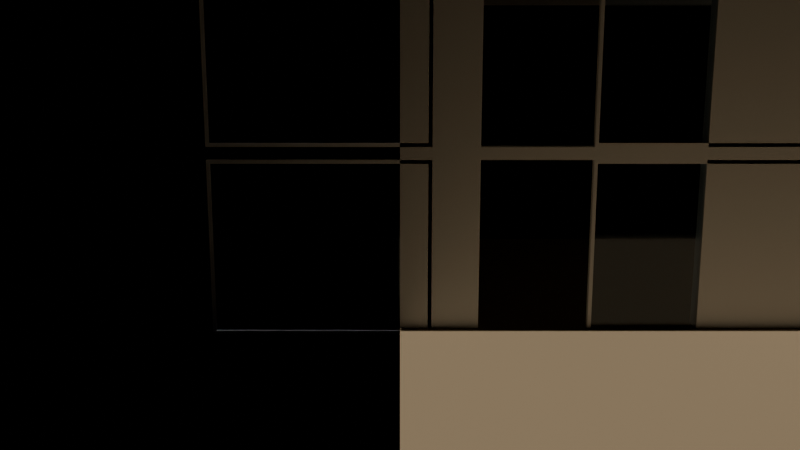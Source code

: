 # Source: e2673_after.blend  (saved by Blender 5.2.44; exported with 4.5.12 LTS)
import bpy
from mathutils import Matrix  # noqa: F401  (used for matrix-valued properties, if any)

bpy.ops.wm.read_factory_settings(use_empty=True)
scene = bpy.context.scene
scene.name = 'Scene'

# ---- materials (node trees are filled in below, after node groups)
mat_hormigon = bpy.data.materials.new('Hormigon')
mat_marco_negro = bpy.data.materials.new('Marco_Negro')
mat_vidrio_templado = bpy.data.materials.new('Vidrio_Templado')
mat_cesped = bpy.data.materials.new('Cesped')

# ---- material node trees
mat_hormigon.use_nodes = True; mat_hormigon.node_tree.nodes.clear()
_N = mat_hormigon.node_tree.nodes; _L = mat_hormigon.node_tree.links
n0 = _N.new('ShaderNodeBsdfPrincipled'); n0.name = 'Principled BSDF'; n0.location = (-200, 100)
n0.inputs[3].default_value = 1.45
n0.inputs[10].default_value = 0.005
n1 = _N.new('ShaderNodeOutputMaterial'); n1.name = 'Material Output'; n1.location = (200, 100)
_L.new(n0.outputs[0], n1.inputs[0])
n1.is_active_output = True
mat_marco_negro.use_nodes = True; mat_marco_negro.node_tree.nodes.clear()
_N = mat_marco_negro.node_tree.nodes; _L = mat_marco_negro.node_tree.links
n0 = _N.new('ShaderNodeBsdfPrincipled'); n0.name = 'Principled BSDF'; n0.location = (-200, 100)
n0.inputs[3].default_value = 1.45
n0.inputs[10].default_value = 0.005
n1 = _N.new('ShaderNodeOutputMaterial'); n1.name = 'Material Output'; n1.location = (200, 100)
_L.new(n0.outputs[0], n1.inputs[0])
n1.is_active_output = True
mat_vidrio_templado.use_nodes = True; mat_vidrio_templado.node_tree.nodes.clear()
_N = mat_vidrio_templado.node_tree.nodes; _L = mat_vidrio_templado.node_tree.links
n0 = _N.new('ShaderNodeBsdfPrincipled'); n0.name = 'Principled BSDF'; n0.location = (-200, 100)
n0.inputs[0].default_value = (0.7, 0.85, 1.0, 1.0)
n0.inputs[2].default_value = 0.05
n0.inputs[3].default_value = 1.45
n0.inputs[10].default_value = 0.005
n0.inputs[18].default_value = 1.0
n1 = _N.new('ShaderNodeOutputMaterial'); n1.name = 'Material Output'; n1.location = (200, 100)
_L.new(n0.outputs[0], n1.inputs[0])
n1.is_active_output = True
mat_cesped.use_nodes = True; mat_cesped.node_tree.nodes.clear()
_N = mat_cesped.node_tree.nodes; _L = mat_cesped.node_tree.links
n0 = _N.new('ShaderNodeBsdfPrincipled'); n0.name = 'Principled BSDF'; n0.location = (-200, 100)
n0.inputs[0].default_value = (0.25, 0.18, 0.1, 1.0)
n0.inputs[2].default_value = 0.9
n0.inputs[3].default_value = 1.45
n0.inputs[10].default_value = 0.005
n1 = _N.new('ShaderNodeOutputMaterial'); n1.name = 'Material Output'; n1.location = (200, 100)
_L.new(n0.outputs[0], n1.inputs[0])
n1.is_active_output = True

# ---- cameras
cam_camarafachada = bpy.data.cameras.new('CamaraFachada')
cam_camarafachada.lens = 35.0

# ---- lights
light_luzsol = bpy.data.lights.new('LuzSol', 'SUN')
light_luzsol.energy = 3.0
light_luzsol.shadow_soft_size = 0.25

# ---- meshes
me_murofachada_cuerpo_mesh = bpy.data.meshes.new('MuroFachada_Cuerpo_mesh')
me_murofachada_cuerpo_mesh.from_pydata([(0.0, 0.0, 0.0), (12.0, 0.0, 0.0), (12.0, 0.3, 0.0), (0.0, 0.3, 0.0), (0.0, 0.0, 6.0), (12.0, 0.0, 6.0), (12.0, 0.3, 6.0), (0.0, 0.3, 6.0), (1.25, 0.0, 0.1), (4.75, 0.0, 0.1), (1.25, 0.0, 2.9), (1.25, 0.0, 3.1), (1.25, 0.0, 5.9), (4.75, 0.0, 5.9), (4.75, 0.0, 3.1), (4.75, 0.0, 2.9), (1.25, 0.3, 0.1), (1.25, 0.3, 2.9), (1.25, 0.3, 3.1), (4.75, 0.3, 3.1), (4.75, 0.3, 2.9), (4.75, 0.3, 0.1), (4.667, 0.3, 2.9), (4.667, 0.3, 3.1), (1.25, 0.3, 5.9), (4.75, 0.3, 5.9)], [], [(0, 1, 2, 3), (4, 5, 6, 7), (12, 4, 0, 8, 10, 15, 14, 11), (8, 0, 1, 5, 4, 12, 13, 14, 15, 9), (1, 2, 6, 5), (18, 23, 22, 17, 16, 3, 7, 24), (20, 22, 23, 19, 25, 24, 7, 6, 2, 3, 16, 21), (3, 0, 4, 7), (9, 8, 16, 21), (15, 10, 17, 22, 20), (15, 20, 21, 9), (10, 8, 16, 17), (14, 11, 18, 23, 19), (13, 12, 24, 25), (19, 14, 13, 25), (12, 11, 18, 24)])
me_murofachada_cuerpo_mesh.materials.append(mat_hormigon)
me_murofachada_cuerpo_mesh.materials.append(None)
me_murofachada_cuerpo_mesh.update()
me_cubierta_cuerpo_mesh = bpy.data.meshes.new('Cubierta_Cuerpo_mesh')
me_cubierta_cuerpo_mesh.from_pydata([(0.0, 0.0, 6.0), (12.0, 0.0, 6.0), (12.0, 8.0, 6.0), (0.0, 8.0, 6.0), (0.0, 0.0, 6.25), (12.0, 0.0, 6.25), (12.0, 8.0, 6.25), (0.0, 8.0, 6.25)], [], [(0, 1, 2, 3), (4, 5, 6, 7), (0, 1, 5, 4), (1, 2, 6, 5), (2, 3, 7, 6), (3, 0, 4, 7)])
me_cubierta_cuerpo_mesh.materials.append(mat_hormigon)
me_cubierta_cuerpo_mesh.update()
me_petofrente_cuerpo_mesh = bpy.data.meshes.new('PetoFrente_Cuerpo_mesh')
me_petofrente_cuerpo_mesh.from_pydata([(0.0, 0.0, 0.0), (12.0, 0.0, 0.0), (12.0, 0.2, 0.0), (0.0, 0.2, 0.0), (0.0, 0.0, 0.4), (12.0, 0.0, 0.4), (12.0, 0.2, 0.4), (0.0, 0.2, 0.4)], [], [(0, 1, 2, 3), (4, 5, 6, 7), (0, 1, 5, 4), (1, 2, 6, 5), (2, 3, 7, 6), (3, 0, 4, 7)])
me_petofrente_cuerpo_mesh.materials.append(mat_hormigon)
me_petofrente_cuerpo_mesh.update()
me_petoatras_cuerpo_mesh = bpy.data.meshes.new('PetoAtras_Cuerpo_mesh')
me_petoatras_cuerpo_mesh.from_pydata([(0.0, 0.0, 0.0), (12.0, 0.0, 0.0), (12.0, 0.2, 0.0), (0.0, 0.2, 0.0), (0.0, 0.0, 0.5), (12.0, 0.0, 0.5), (12.0, 0.2, 0.5), (0.0, 0.2, 0.5)], [], [(0, 1, 2, 3), (4, 5, 6, 7), (0, 1, 5, 4), (1, 2, 6, 5), (2, 3, 7, 6), (3, 0, 4, 7)])
me_petoatras_cuerpo_mesh.materials.append(mat_hormigon)
me_petoatras_cuerpo_mesh.update()
me_petoizq_cuerpo_mesh = bpy.data.meshes.new('PetoIzq_Cuerpo_mesh')
me_petoizq_cuerpo_mesh.from_pydata([(0.0, 0.0, 0.0), (7.8, 0.0, 0.0), (7.8, 0.2, 0.0), (0.0, 0.2, 0.0), (0.0, 0.0, 0.5), (7.8, 0.0, 0.5), (7.8, 0.2, 0.5), (0.0, 0.2, 0.5)], [], [(0, 1, 2, 3), (4, 5, 6, 7), (0, 1, 5, 4), (1, 2, 6, 5), (2, 3, 7, 6), (3, 0, 4, 7)])
me_petoizq_cuerpo_mesh.materials.append(mat_hormigon)
me_petoizq_cuerpo_mesh.update()
me_petoder_cuerpo_mesh = bpy.data.meshes.new('PetoDer_Cuerpo_mesh')
me_petoder_cuerpo_mesh.from_pydata([(0.0, 0.0, 0.0), (7.8, 0.0, 0.0), (7.8, 0.2, 0.0), (0.0, 0.2, 0.0), (0.0, 0.0, 0.5), (7.8, 0.0, 0.5), (7.8, 0.2, 0.5), (0.0, 0.2, 0.5)], [], [(0, 1, 2, 3), (4, 5, 6, 7), (0, 1, 5, 4), (1, 2, 6, 5), (2, 3, 7, 6), (3, 0, 4, 7)])
me_petoder_cuerpo_mesh.materials.append(mat_hormigon)
me_petoder_cuerpo_mesh.update()
me_ventana_0_jamba_izq_mesh = bpy.data.meshes.new('Ventana_0_Jamba_Izq_mesh')
me_ventana_0_jamba_izq_mesh.from_pydata([(0.0, 0.0, 0.0), (0.06, 0.0, 0.0), (0.06, 0.1, 0.0), (0.0, 0.1, 0.0), (0.0, 0.0, 2.8), (0.06, 0.0, 2.8), (0.06, 0.1, 2.8), (0.0, 0.1, 2.8)], [], [(0, 1, 2, 3), (4, 5, 6, 7), (0, 1, 5, 4), (1, 2, 6, 5), (2, 3, 7, 6), (3, 0, 4, 7)])
me_ventana_0_jamba_izq_mesh.materials.append(mat_marco_negro)
me_ventana_0_jamba_izq_mesh.update()
me_ventana_0_jamba_der_mesh = bpy.data.meshes.new('Ventana_0_Jamba_Der_mesh')
me_ventana_0_jamba_der_mesh.from_pydata([(0.0, 0.0, 0.0), (0.06, 0.0, 0.0), (0.06, 0.1, 0.0), (0.0, 0.1, 0.0), (0.0, 0.0, 2.8), (0.06, 0.0, 2.8), (0.06, 0.1, 2.8), (0.0, 0.1, 2.8)], [], [(0, 1, 2, 3), (4, 5, 6, 7), (0, 1, 5, 4), (1, 2, 6, 5), (2, 3, 7, 6), (3, 0, 4, 7)])
me_ventana_0_jamba_der_mesh.materials.append(mat_marco_negro)
me_ventana_0_jamba_der_mesh.update()
me_ventana_0_trav_inf_mesh = bpy.data.meshes.new('Ventana_0_Trav_Inf_mesh')
me_ventana_0_trav_inf_mesh.from_pydata([(0.0, 0.0, 0.0), (3.38, 0.0, 0.0), (3.38, 0.1, 0.0), (0.0, 0.1, 0.0), (0.0, 0.0, 0.06), (3.38, 0.0, 0.06), (3.38, 0.1, 0.06), (0.0, 0.1, 0.06)], [], [(0, 1, 2, 3), (4, 5, 6, 7), (0, 1, 5, 4), (1, 2, 6, 5), (2, 3, 7, 6), (3, 0, 4, 7)])
me_ventana_0_trav_inf_mesh.materials.append(mat_marco_negro)
me_ventana_0_trav_inf_mesh.update()
me_ventana_0_trav_sup_mesh = bpy.data.meshes.new('Ventana_0_Trav_Sup_mesh')
me_ventana_0_trav_sup_mesh.from_pydata([(0.0, 0.0, 0.0), (3.38, 0.0, 0.0), (3.38, 0.1, 0.0), (0.0, 0.1, 0.0), (0.0, 0.0, 0.06), (3.38, 0.0, 0.06), (3.38, 0.1, 0.06), (0.0, 0.1, 0.06)], [], [(0, 1, 2, 3), (4, 5, 6, 7), (0, 1, 5, 4), (1, 2, 6, 5), (2, 3, 7, 6), (3, 0, 4, 7)])
me_ventana_0_trav_sup_mesh.materials.append(mat_marco_negro)
me_ventana_0_trav_sup_mesh.update()
me_ventana_0_vidrio_1_1_mesh = bpy.data.meshes.new('Ventana_0_Vidrio_1_1_mesh')
me_ventana_0_vidrio_1_1_mesh.from_pydata([(0.0, 0.0, 0.0), (3.38, 0.0, 0.0), (3.38, 0.08, 0.0), (0.0, 0.08, 0.0), (0.0, 0.0, 2.68), (3.38, 0.0, 2.68), (3.38, 0.08, 2.68), (0.0, 0.08, 2.68)], [], [(0, 1, 2, 3), (4, 5, 6, 7), (0, 1, 5, 4), (1, 2, 6, 5), (2, 3, 7, 6), (3, 0, 4, 7)])
me_ventana_0_vidrio_1_1_mesh.materials.append(mat_vidrio_templado)
me_ventana_0_vidrio_1_1_mesh.update()
me_ventana_1_jamba_izq_mesh = bpy.data.meshes.new('Ventana_1_Jamba_Izq_mesh')
me_ventana_1_jamba_izq_mesh.from_pydata([(0.0, 0.0, 0.0), (0.06, 0.0, 0.0), (0.06, 0.1, 0.0), (0.0, 0.1, 0.0), (0.0, 0.0, 2.8), (0.06, 0.0, 2.8), (0.06, 0.1, 2.8), (0.0, 0.1, 2.8)], [], [(0, 1, 2, 3), (4, 5, 6, 7), (0, 1, 5, 4), (1, 2, 6, 5), (2, 3, 7, 6), (3, 0, 4, 7)])
me_ventana_1_jamba_izq_mesh.materials.append(mat_marco_negro)
me_ventana_1_jamba_izq_mesh.update()
me_ventana_1_jamba_der_mesh = bpy.data.meshes.new('Ventana_1_Jamba_Der_mesh')
me_ventana_1_jamba_der_mesh.from_pydata([(0.0, 0.0, 0.0), (0.06, 0.0, 0.0), (0.06, 0.1, 0.0), (0.0, 0.1, 0.0), (0.0, 0.0, 2.8), (0.06, 0.0, 2.8), (0.06, 0.1, 2.8), (0.0, 0.1, 2.8)], [], [(0, 1, 2, 3), (4, 5, 6, 7), (0, 1, 5, 4), (1, 2, 6, 5), (2, 3, 7, 6), (3, 0, 4, 7)])
me_ventana_1_jamba_der_mesh.materials.append(mat_marco_negro)
me_ventana_1_jamba_der_mesh.update()
me_ventana_1_trav_inf_mesh = bpy.data.meshes.new('Ventana_1_Trav_Inf_mesh')
me_ventana_1_trav_inf_mesh.from_pydata([(0.0, 0.0, 0.0), (3.38, 0.0, 0.0), (3.38, 0.1, 0.0), (0.0, 0.1, 0.0), (0.0, 0.0, 0.06), (3.38, 0.0, 0.06), (3.38, 0.1, 0.06), (0.0, 0.1, 0.06)], [], [(0, 1, 2, 3), (4, 5, 6, 7), (0, 1, 5, 4), (1, 2, 6, 5), (2, 3, 7, 6), (3, 0, 4, 7)])
me_ventana_1_trav_inf_mesh.materials.append(mat_marco_negro)
me_ventana_1_trav_inf_mesh.update()
me_ventana_1_trav_sup_mesh = bpy.data.meshes.new('Ventana_1_Trav_Sup_mesh')
me_ventana_1_trav_sup_mesh.from_pydata([(0.0, 0.0, 0.0), (3.38, 0.0, 0.0), (3.38, 0.1, 0.0), (0.0, 0.1, 0.0), (0.0, 0.0, 0.06), (3.38, 0.0, 0.06), (3.38, 0.1, 0.06), (0.0, 0.1, 0.06)], [], [(0, 1, 2, 3), (4, 5, 6, 7), (0, 1, 5, 4), (1, 2, 6, 5), (2, 3, 7, 6), (3, 0, 4, 7)])
me_ventana_1_trav_sup_mesh.materials.append(mat_marco_negro)
me_ventana_1_trav_sup_mesh.update()
me_ventana_1_vidrio_1_1_mesh = bpy.data.meshes.new('Ventana_1_Vidrio_1_1_mesh')
me_ventana_1_vidrio_1_1_mesh.from_pydata([(0.0, 0.0, 0.0), (3.38, 0.0, 0.0), (3.38, 0.08, 0.0), (0.0, 0.08, 0.0), (0.0, 0.0, 2.68), (3.38, 0.0, 2.68), (3.38, 0.08, 2.68), (0.0, 0.08, 2.68)], [], [(0, 1, 2, 3), (4, 5, 6, 7), (0, 1, 5, 4), (1, 2, 6, 5), (2, 3, 7, 6), (3, 0, 4, 7)])
me_ventana_1_vidrio_1_1_mesh.materials.append(mat_vidrio_templado)
me_ventana_1_vidrio_1_1_mesh.update()
me_ventana_2_jamba_izq_mesh = bpy.data.meshes.new('Ventana_2_Jamba_Izq_mesh')
me_ventana_2_jamba_izq_mesh.from_pydata([(0.0, 0.0, 0.0), (0.06, 0.0, 0.0), (0.06, 0.1, 0.0), (0.0, 0.1, 0.0), (0.0, 0.0, 2.8), (0.06, 0.0, 2.8), (0.06, 0.1, 2.8), (0.0, 0.1, 2.8)], [], [(0, 1, 2, 3), (4, 5, 6, 7), (0, 1, 5, 4), (1, 2, 6, 5), (2, 3, 7, 6), (3, 0, 4, 7)])
me_ventana_2_jamba_izq_mesh.materials.append(mat_marco_negro)
me_ventana_2_jamba_izq_mesh.update()
me_ventana_2_jamba_der_mesh = bpy.data.meshes.new('Ventana_2_Jamba_Der_mesh')
me_ventana_2_jamba_der_mesh.from_pydata([(0.0, 0.0, 0.0), (0.06, 0.0, 0.0), (0.06, 0.1, 0.0), (0.0, 0.1, 0.0), (0.0, 0.0, 2.8), (0.06, 0.0, 2.8), (0.06, 0.1, 2.8), (0.0, 0.1, 2.8)], [], [(0, 1, 2, 3), (4, 5, 6, 7), (0, 1, 5, 4), (1, 2, 6, 5), (2, 3, 7, 6), (3, 0, 4, 7)])
me_ventana_2_jamba_der_mesh.materials.append(mat_marco_negro)
me_ventana_2_jamba_der_mesh.update()
me_ventana_2_trav_inf_mesh = bpy.data.meshes.new('Ventana_2_Trav_Inf_mesh')
me_ventana_2_trav_inf_mesh.from_pydata([(0.0, 0.0, 0.0), (3.38, 0.0, 0.0), (3.38, 0.1, 0.0), (0.0, 0.1, 0.0), (0.0, 0.0, 0.06), (3.38, 0.0, 0.06), (3.38, 0.1, 0.06), (0.0, 0.1, 0.06)], [], [(0, 1, 2, 3), (4, 5, 6, 7), (0, 1, 5, 4), (1, 2, 6, 5), (2, 3, 7, 6), (3, 0, 4, 7)])
me_ventana_2_trav_inf_mesh.materials.append(mat_marco_negro)
me_ventana_2_trav_inf_mesh.update()
me_ventana_2_trav_sup_mesh = bpy.data.meshes.new('Ventana_2_Trav_Sup_mesh')
me_ventana_2_trav_sup_mesh.from_pydata([(0.0, 0.0, 0.0), (3.38, 0.0, 0.0), (3.38, 0.1, 0.0), (0.0, 0.1, 0.0), (0.0, 0.0, 0.06), (3.38, 0.0, 0.06), (3.38, 0.1, 0.06), (0.0, 0.1, 0.06)], [], [(0, 1, 2, 3), (4, 5, 6, 7), (0, 1, 5, 4), (1, 2, 6, 5), (2, 3, 7, 6), (3, 0, 4, 7)])
me_ventana_2_trav_sup_mesh.materials.append(mat_marco_negro)
me_ventana_2_trav_sup_mesh.update()
me_ventana_2_vidrio_1_1_mesh = bpy.data.meshes.new('Ventana_2_Vidrio_1_1_mesh')
me_ventana_2_vidrio_1_1_mesh.from_pydata([(0.0, 0.0, 0.0), (3.38, 0.0, 0.0), (3.38, 0.08, 0.0), (0.0, 0.08, 0.0), (0.0, 0.0, 2.68), (3.38, 0.0, 2.68), (3.38, 0.08, 2.68), (0.0, 0.08, 2.68)], [], [(0, 1, 2, 3), (4, 5, 6, 7), (0, 1, 5, 4), (1, 2, 6, 5), (2, 3, 7, 6), (3, 0, 4, 7)])
me_ventana_2_vidrio_1_1_mesh.materials.append(mat_vidrio_templado)
me_ventana_2_vidrio_1_1_mesh.update()
me_ventana_3_jamba_izq_mesh = bpy.data.meshes.new('Ventana_3_Jamba_Izq_mesh')
me_ventana_3_jamba_izq_mesh.from_pydata([(0.0, 0.0, 0.0), (0.06, 0.0, 0.0), (0.06, 0.1, 0.0), (0.0, 0.1, 0.0), (0.0, 0.0, 2.8), (0.06, 0.0, 2.8), (0.06, 0.1, 2.8), (0.0, 0.1, 2.8)], [], [(0, 1, 2, 3), (4, 5, 6, 7), (0, 1, 5, 4), (1, 2, 6, 5), (2, 3, 7, 6), (3, 0, 4, 7)])
me_ventana_3_jamba_izq_mesh.materials.append(mat_marco_negro)
me_ventana_3_jamba_izq_mesh.update()
me_ventana_3_jamba_der_mesh = bpy.data.meshes.new('Ventana_3_Jamba_Der_mesh')
me_ventana_3_jamba_der_mesh.from_pydata([(0.0, 0.0, 0.0), (0.06, 0.0, 0.0), (0.06, 0.1, 0.0), (0.0, 0.1, 0.0), (0.0, 0.0, 2.8), (0.06, 0.0, 2.8), (0.06, 0.1, 2.8), (0.0, 0.1, 2.8)], [], [(0, 1, 2, 3), (4, 5, 6, 7), (0, 1, 5, 4), (1, 2, 6, 5), (2, 3, 7, 6), (3, 0, 4, 7)])
me_ventana_3_jamba_der_mesh.materials.append(mat_marco_negro)
me_ventana_3_jamba_der_mesh.update()
me_ventana_3_trav_inf_mesh = bpy.data.meshes.new('Ventana_3_Trav_Inf_mesh')
me_ventana_3_trav_inf_mesh.from_pydata([(0.0, 0.0, 0.0), (3.38, 0.0, 0.0), (3.38, 0.1, 0.0), (0.0, 0.1, 0.0), (0.0, 0.0, 0.06), (3.38, 0.0, 0.06), (3.38, 0.1, 0.06), (0.0, 0.1, 0.06)], [], [(0, 1, 2, 3), (4, 5, 6, 7), (0, 1, 5, 4), (1, 2, 6, 5), (2, 3, 7, 6), (3, 0, 4, 7)])
me_ventana_3_trav_inf_mesh.materials.append(mat_marco_negro)
me_ventana_3_trav_inf_mesh.update()
me_ventana_3_trav_sup_mesh = bpy.data.meshes.new('Ventana_3_Trav_Sup_mesh')
me_ventana_3_trav_sup_mesh.from_pydata([(0.0, 0.0, 0.0), (3.38, 0.0, 0.0), (3.38, 0.1, 0.0), (0.0, 0.1, 0.0), (0.0, 0.0, 0.06), (3.38, 0.0, 0.06), (3.38, 0.1, 0.06), (0.0, 0.1, 0.06)], [], [(0, 1, 2, 3), (4, 5, 6, 7), (0, 1, 5, 4), (1, 2, 6, 5), (2, 3, 7, 6), (3, 0, 4, 7)])
me_ventana_3_trav_sup_mesh.materials.append(mat_marco_negro)
me_ventana_3_trav_sup_mesh.update()
me_ventana_3_vidrio_1_1_mesh = bpy.data.meshes.new('Ventana_3_Vidrio_1_1_mesh')
me_ventana_3_vidrio_1_1_mesh.from_pydata([(0.0, 0.0, 0.0), (3.38, 0.0, 0.0), (3.38, 0.08, 0.0), (0.0, 0.08, 0.0), (0.0, 0.0, 2.68), (3.38, 0.0, 2.68), (3.38, 0.08, 2.68), (0.0, 0.08, 2.68)], [], [(0, 1, 2, 3), (4, 5, 6, 7), (0, 1, 5, 4), (1, 2, 6, 5), (2, 3, 7, 6), (3, 0, 4, 7)])
me_ventana_3_vidrio_1_1_mesh.materials.append(mat_vidrio_templado)
me_ventana_3_vidrio_1_1_mesh.update()
me_suelo_cuerpo_mesh = bpy.data.meshes.new('Suelo_Cuerpo_mesh')
me_suelo_cuerpo_mesh.from_pydata([(0.0, 0.0, 0.0), (20.0, 0.0, 0.0), (20.0, 15.0, 0.0), (0.0, 15.0, 0.0), (0.0, 0.0, 0.3), (20.0, 0.0, 0.3), (20.0, 15.0, 0.3), (0.0, 15.0, 0.3)], [], [(0, 1, 2, 3), (4, 5, 6, 7), (0, 1, 5, 4), (1, 2, 6, 5), (2, 3, 7, 6), (3, 0, 4, 7)])
me_suelo_cuerpo_mesh.materials.append(mat_cesped)
me_suelo_cuerpo_mesh.update()

# ---- objects
ob_murofachada = bpy.data.objects.new('MuroFachada', None)
ob_murofachada_cuerpo = bpy.data.objects.new('MuroFachada_Cuerpo', me_murofachada_cuerpo_mesh)
ob_cubierta_cuerpo = bpy.data.objects.new('Cubierta_Cuerpo', me_cubierta_cuerpo_mesh)
ob_cubierta = bpy.data.objects.new('Cubierta', None)
ob_petofrente = bpy.data.objects.new('PetoFrente', None)
ob_petofrente_cuerpo = bpy.data.objects.new('PetoFrente_Cuerpo', me_petofrente_cuerpo_mesh)
ob_petoatras = bpy.data.objects.new('PetoAtras', None)
ob_petoatras_cuerpo = bpy.data.objects.new('PetoAtras_Cuerpo', me_petoatras_cuerpo_mesh)
ob_petoizq = bpy.data.objects.new('PetoIzq', None)
ob_petoizq_cuerpo = bpy.data.objects.new('PetoIzq_Cuerpo', me_petoizq_cuerpo_mesh)
ob_petoder = bpy.data.objects.new('PetoDer', None)
ob_petoder_cuerpo = bpy.data.objects.new('PetoDer_Cuerpo', me_petoder_cuerpo_mesh)
ob_ventana_0 = bpy.data.objects.new('Ventana_0', None)
ob_ventana_0_jamba_izq = bpy.data.objects.new('Ventana_0_Jamba_Izq', me_ventana_0_jamba_izq_mesh)
ob_ventana_0_jamba_der = bpy.data.objects.new('Ventana_0_Jamba_Der', me_ventana_0_jamba_der_mesh)
ob_ventana_0_trav_inf = bpy.data.objects.new('Ventana_0_Trav_Inf', me_ventana_0_trav_inf_mesh)
ob_ventana_0_trav_sup = bpy.data.objects.new('Ventana_0_Trav_Sup', me_ventana_0_trav_sup_mesh)
ob_ventana_0_vidrio_1_1 = bpy.data.objects.new('Ventana_0_Vidrio_1_1', me_ventana_0_vidrio_1_1_mesh)
ob_ventana_1 = bpy.data.objects.new('Ventana_1', None)
ob_ventana_1_jamba_izq = bpy.data.objects.new('Ventana_1_Jamba_Izq', me_ventana_1_jamba_izq_mesh)
ob_ventana_1_jamba_der = bpy.data.objects.new('Ventana_1_Jamba_Der', me_ventana_1_jamba_der_mesh)
ob_ventana_1_trav_inf = bpy.data.objects.new('Ventana_1_Trav_Inf', me_ventana_1_trav_inf_mesh)
ob_ventana_1_trav_sup = bpy.data.objects.new('Ventana_1_Trav_Sup', me_ventana_1_trav_sup_mesh)
ob_ventana_1_vidrio_1_1 = bpy.data.objects.new('Ventana_1_Vidrio_1_1', me_ventana_1_vidrio_1_1_mesh)
ob_ventana_2 = bpy.data.objects.new('Ventana_2', None)
ob_ventana_2_jamba_izq = bpy.data.objects.new('Ventana_2_Jamba_Izq', me_ventana_2_jamba_izq_mesh)
ob_ventana_2_jamba_der = bpy.data.objects.new('Ventana_2_Jamba_Der', me_ventana_2_jamba_der_mesh)
ob_ventana_2_trav_inf = bpy.data.objects.new('Ventana_2_Trav_Inf', me_ventana_2_trav_inf_mesh)
ob_ventana_2_trav_sup = bpy.data.objects.new('Ventana_2_Trav_Sup', me_ventana_2_trav_sup_mesh)
ob_ventana_2_vidrio_1_1 = bpy.data.objects.new('Ventana_2_Vidrio_1_1', me_ventana_2_vidrio_1_1_mesh)
ob_ventana_3 = bpy.data.objects.new('Ventana_3', None)
ob_ventana_3_jamba_izq = bpy.data.objects.new('Ventana_3_Jamba_Izq', me_ventana_3_jamba_izq_mesh)
ob_ventana_3_jamba_der = bpy.data.objects.new('Ventana_3_Jamba_Der', me_ventana_3_jamba_der_mesh)
ob_ventana_3_trav_inf = bpy.data.objects.new('Ventana_3_Trav_Inf', me_ventana_3_trav_inf_mesh)
ob_ventana_3_trav_sup = bpy.data.objects.new('Ventana_3_Trav_Sup', me_ventana_3_trav_sup_mesh)
ob_ventana_3_vidrio_1_1 = bpy.data.objects.new('Ventana_3_Vidrio_1_1', me_ventana_3_vidrio_1_1_mesh)
ob_suelo = bpy.data.objects.new('Suelo', None)
ob_suelo_cuerpo = bpy.data.objects.new('Suelo_Cuerpo', me_suelo_cuerpo_mesh)
ob_luzsol = bpy.data.objects.new('LuzSol', light_luzsol)
ob_camarafachada = bpy.data.objects.new('CamaraFachada', cam_camarafachada)

# ---- transforms, parenting, visibility, modifiers, constraints
ob_murofachada.location = (0.0, 0.0, 0.0)
ob_murofachada.empty_display_type = 'ARROWS'
ob_murofachada_cuerpo.parent = ob_murofachada
ob_murofachada_cuerpo.location = (0.0, 0.0, 0.0)
ob_cubierta_cuerpo.parent = ob_cubierta
ob_cubierta_cuerpo.location = (0.0, -0.15, 0.0)
ob_cubierta.location = (0.0, 0.0, 0.0)
ob_cubierta.empty_display_type = 'ARROWS'
ob_petofrente.location = (0.0, -0.1, 6.25)
ob_petofrente.empty_display_type = 'ARROWS'
ob_petofrente_cuerpo.parent = ob_petofrente
ob_petofrente_cuerpo.location = (0.0, 0.0, 0.0)
ob_petoatras.location = (0.0, -7.9, 6.25)
ob_petoatras.empty_display_type = 'ARROWS'
ob_petoatras_cuerpo.parent = ob_petoatras
ob_petoatras_cuerpo.location = (0.0, 0.0, 0.0)
ob_petoizq.location = (-5.9, -0.1, 6.25)
ob_petoizq.rotation_euler = (0.0, 0.0, 1.571)
ob_petoizq.empty_display_type = 'ARROWS'
ob_petoizq_cuerpo.parent = ob_petoizq
ob_petoizq_cuerpo.location = (0.0, 0.0, 0.0)
ob_petoder.location = (5.9, -0.1, 6.25)
ob_petoder.rotation_euler = (0.0, 0.0, 1.571)
ob_petoder.empty_display_type = 'ARROWS'
ob_petoder_cuerpo.parent = ob_petoder
ob_petoder_cuerpo.location = (0.0, 0.0, 0.0)
ob_ventana_0.location = (-3.0, 0.0, 0.1)
ob_ventana_0.empty_display_type = 'ARROWS'
ob_ventana_0_jamba_izq.parent = ob_ventana_0
ob_ventana_0_jamba_izq.location = (0.0, 0.0, 0.0)
ob_ventana_0_jamba_der.parent = ob_ventana_0
ob_ventana_0_jamba_der.location = (3.44, 0.0, 0.0)
ob_ventana_0_trav_inf.parent = ob_ventana_0
ob_ventana_0_trav_inf.location = (0.06, 0.0, 0.0)
ob_ventana_0_trav_sup.parent = ob_ventana_0
ob_ventana_0_trav_sup.location = (0.06, 0.0, 2.74)
ob_ventana_0_vidrio_1_1.parent = ob_ventana_0
ob_ventana_0_vidrio_1_1.location = (0.06, 0.02, 0.06)
ob_ventana_1.location = (3.0, 0.0, 0.1)
ob_ventana_1.empty_display_type = 'ARROWS'
ob_ventana_1_jamba_izq.parent = ob_ventana_1
ob_ventana_1_jamba_izq.location = (0.0, 0.0, 0.0)
ob_ventana_1_jamba_der.parent = ob_ventana_1
ob_ventana_1_jamba_der.location = (3.44, 0.0, 0.0)
ob_ventana_1_trav_inf.parent = ob_ventana_1
ob_ventana_1_trav_inf.location = (0.06, 0.0, 0.0)
ob_ventana_1_trav_sup.parent = ob_ventana_1
ob_ventana_1_trav_sup.location = (0.06, 0.0, 2.74)
ob_ventana_1_vidrio_1_1.parent = ob_ventana_1
ob_ventana_1_vidrio_1_1.location = (0.06, 0.02, 0.06)
ob_ventana_2.location = (-3.0, 0.0, 3.1)
ob_ventana_2.empty_display_type = 'ARROWS'
ob_ventana_2_jamba_izq.parent = ob_ventana_2
ob_ventana_2_jamba_izq.location = (0.0, 0.0, 0.0)
ob_ventana_2_jamba_der.parent = ob_ventana_2
ob_ventana_2_jamba_der.location = (3.44, 0.0, 0.0)
ob_ventana_2_trav_inf.parent = ob_ventana_2
ob_ventana_2_trav_inf.location = (0.06, 0.0, 0.0)
ob_ventana_2_trav_sup.parent = ob_ventana_2
ob_ventana_2_trav_sup.location = (0.06, 0.0, 2.74)
ob_ventana_2_vidrio_1_1.parent = ob_ventana_2
ob_ventana_2_vidrio_1_1.location = (0.06, 0.02, 0.06)
ob_ventana_3.location = (3.0, 0.0, 3.1)
ob_ventana_3.empty_display_type = 'ARROWS'
ob_ventana_3_jamba_izq.parent = ob_ventana_3
ob_ventana_3_jamba_izq.location = (0.0, 0.0, 0.0)
ob_ventana_3_jamba_der.parent = ob_ventana_3
ob_ventana_3_jamba_der.location = (3.44, 0.0, 0.0)
ob_ventana_3_trav_inf.parent = ob_ventana_3
ob_ventana_3_trav_inf.location = (0.06, 0.0, 0.0)
ob_ventana_3_trav_sup.parent = ob_ventana_3
ob_ventana_3_trav_sup.location = (0.06, 0.0, 2.74)
ob_ventana_3_vidrio_1_1.parent = ob_ventana_3
ob_ventana_3_vidrio_1_1.location = (0.06, 0.02, 0.06)
ob_suelo.location = (0.0, -7.5, -0.1)
ob_suelo.empty_display_type = 'ARROWS'
ob_suelo_cuerpo.parent = ob_suelo
ob_suelo_cuerpo.location = (0.0, 0.0, 0.0)
ob_luzsol.location = (5.0, -10.0, 8.0)
ob_camarafachada.location = (0.0, -12.0, 4.0)
ob_camarafachada.rotation_euler = (1.396, 0.0, 0.0)

# ---- collection membership
scene.collection.objects.link(ob_murofachada)
scene.collection.objects.link(ob_murofachada_cuerpo)
scene.collection.objects.link(ob_cubierta_cuerpo)
scene.collection.objects.link(ob_cubierta)
scene.collection.objects.link(ob_petofrente)
scene.collection.objects.link(ob_petofrente_cuerpo)
scene.collection.objects.link(ob_petoatras)
scene.collection.objects.link(ob_petoatras_cuerpo)
scene.collection.objects.link(ob_petoizq)
scene.collection.objects.link(ob_petoizq_cuerpo)
scene.collection.objects.link(ob_petoder)
scene.collection.objects.link(ob_petoder_cuerpo)
scene.collection.objects.link(ob_ventana_0)
scene.collection.objects.link(ob_ventana_0_jamba_izq)
scene.collection.objects.link(ob_ventana_0_jamba_der)
scene.collection.objects.link(ob_ventana_0_trav_inf)
scene.collection.objects.link(ob_ventana_0_trav_sup)
scene.collection.objects.link(ob_ventana_0_vidrio_1_1)
scene.collection.objects.link(ob_ventana_1)
scene.collection.objects.link(ob_ventana_1_jamba_izq)
scene.collection.objects.link(ob_ventana_1_jamba_der)
scene.collection.objects.link(ob_ventana_1_trav_inf)
scene.collection.objects.link(ob_ventana_1_trav_sup)
scene.collection.objects.link(ob_ventana_1_vidrio_1_1)
scene.collection.objects.link(ob_ventana_2)
scene.collection.objects.link(ob_ventana_2_jamba_izq)
scene.collection.objects.link(ob_ventana_2_jamba_der)
scene.collection.objects.link(ob_ventana_2_trav_inf)
scene.collection.objects.link(ob_ventana_2_trav_sup)
scene.collection.objects.link(ob_ventana_2_vidrio_1_1)
scene.collection.objects.link(ob_ventana_3)
scene.collection.objects.link(ob_ventana_3_jamba_izq)
scene.collection.objects.link(ob_ventana_3_jamba_der)
scene.collection.objects.link(ob_ventana_3_trav_inf)
scene.collection.objects.link(ob_ventana_3_trav_sup)
scene.collection.objects.link(ob_ventana_3_vidrio_1_1)
scene.collection.objects.link(ob_suelo)
scene.collection.objects.link(ob_suelo_cuerpo)
scene.collection.objects.link(ob_luzsol)
scene.collection.objects.link(ob_camarafachada)

# ---- scene / render settings (as saved in the file)
scene.camera = ob_camarafachada
scene.frame_start = 1; scene.frame_end = 250; scene.frame_set(1)
scene.render.engine = 'BLENDER_EEVEE_NEXT'
scene.render.bake_bias = 0.0
scene.render.bake_samples = 0
scene.render.compositor_device = 'GPU'
scene.eevee.use_volume_custom_range = False
scene.eevee.fast_gi_thickness_near = 0.1
scene.eevee.fast_gi_thickness_far = 0.0
scene.eevee.ray_tracing_options.screen_trace_thickness = 0.1
bpy.context.view_layer.update()
